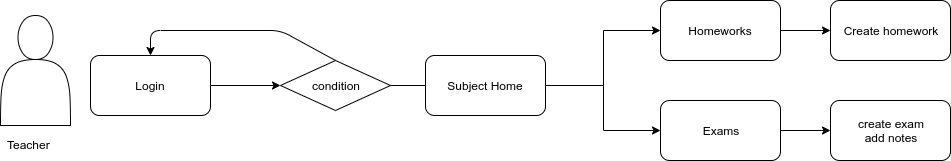

The diagram above was exported from draw.io. Its source (the exported page's mxGraphModel, read from the mxfile embedded in the PNG):
<mxGraphModel dx="1108" dy="445" grid="1" gridSize="10" guides="1" tooltips="1" connect="1" arrows="1" fold="1" page="1" pageScale="1" pageWidth="1100" pageHeight="850" background="#ffffff" math="0" shadow="0">
  <root>
    <mxCell id="0" />
    <mxCell id="1" parent="0" />
    <mxCell id="zVGrIe5InM8_1uNJVm_V-4" value="" style="shape=actor;whiteSpace=wrap;html=1;" vertex="1" parent="1">
      <mxGeometry x="420" y="130" width="70" height="110" as="geometry" />
    </mxCell>
    <mxCell id="zVGrIe5InM8_1uNJVm_V-5" value="Login&lt;br&gt;" style="rounded=1;whiteSpace=wrap;html=1;" vertex="1" parent="1">
      <mxGeometry x="510" y="170" width="120" height="60" as="geometry" />
    </mxCell>
    <mxCell id="zVGrIe5InM8_1uNJVm_V-6" value="condition" style="rhombus;whiteSpace=wrap;html=1;" vertex="1" parent="1">
      <mxGeometry x="700" y="175" width="110" height="50" as="geometry" />
    </mxCell>
    <mxCell id="zVGrIe5InM8_1uNJVm_V-7" value="" style="endArrow=classic;html=1;exitX=0.5;exitY=0;exitDx=0;exitDy=0;entryX=0.5;entryY=0;entryDx=0;entryDy=0;" edge="1" parent="1" source="zVGrIe5InM8_1uNJVm_V-6" target="zVGrIe5InM8_1uNJVm_V-5">
      <mxGeometry width="50" height="50" relative="1" as="geometry">
        <mxPoint x="745" y="165" as="sourcePoint" />
        <mxPoint x="545" y="145" as="targetPoint" />
        <Array as="points">
          <mxPoint x="700" y="145" />
          <mxPoint x="585" y="145" />
          <mxPoint x="665" y="145" />
          <mxPoint x="570" y="145" />
        </Array>
      </mxGeometry>
    </mxCell>
    <mxCell id="zVGrIe5InM8_1uNJVm_V-15" value="Subject Home" style="rounded=1;whiteSpace=wrap;html=1;" vertex="1" parent="1">
      <mxGeometry x="845" y="170" width="120" height="60" as="geometry" />
    </mxCell>
    <mxCell id="zVGrIe5InM8_1uNJVm_V-19" value="" style="edgeStyle=orthogonalEdgeStyle;rounded=0;orthogonalLoop=1;jettySize=auto;html=1;entryX=0;entryY=0.5;entryDx=0;entryDy=0;exitX=1;exitY=0.5;exitDx=0;exitDy=0;" edge="1" parent="1" source="zVGrIe5InM8_1uNJVm_V-15" target="zVGrIe5InM8_1uNJVm_V-16">
      <mxGeometry relative="1" as="geometry">
        <mxPoint x="970" y="200" as="sourcePoint" />
      </mxGeometry>
    </mxCell>
    <mxCell id="zVGrIe5InM8_1uNJVm_V-16" value="Homeworks" style="rounded=1;whiteSpace=wrap;html=1;" vertex="1" parent="1">
      <mxGeometry x="1080" y="115" width="120" height="60" as="geometry" />
    </mxCell>
    <mxCell id="zVGrIe5InM8_1uNJVm_V-22" value="" style="endArrow=none;html=1;entryX=0;entryY=0.5;entryDx=0;entryDy=0;exitX=1;exitY=0.5;exitDx=0;exitDy=0;" edge="1" parent="1" source="zVGrIe5InM8_1uNJVm_V-6" target="zVGrIe5InM8_1uNJVm_V-15">
      <mxGeometry width="50" height="50" relative="1" as="geometry">
        <mxPoint x="130" y="300" as="sourcePoint" />
        <mxPoint x="640" y="200" as="targetPoint" />
      </mxGeometry>
    </mxCell>
    <mxCell id="zVGrIe5InM8_1uNJVm_V-25" value="Teacher" style="text;html=1;resizable=0;points=[];autosize=1;align=left;verticalAlign=top;spacingTop=-4;" vertex="1" parent="1">
      <mxGeometry x="425" y="250" width="60" height="20" as="geometry" />
    </mxCell>
    <mxCell id="zVGrIe5InM8_1uNJVm_V-26" value="" style="endArrow=classic;html=1;entryX=0;entryY=0.5;entryDx=0;entryDy=0;exitX=1;exitY=0.5;exitDx=0;exitDy=0;" edge="1" parent="1" source="zVGrIe5InM8_1uNJVm_V-5" target="zVGrIe5InM8_1uNJVm_V-6">
      <mxGeometry width="50" height="50" relative="1" as="geometry">
        <mxPoint x="365" y="425" as="sourcePoint" />
        <mxPoint x="415" y="375" as="targetPoint" />
      </mxGeometry>
    </mxCell>
    <mxCell id="zVGrIe5InM8_1uNJVm_V-27" value="" style="edgeStyle=orthogonalEdgeStyle;rounded=0;orthogonalLoop=1;jettySize=auto;html=1;entryX=0;entryY=0.5;entryDx=0;entryDy=0;exitX=1;exitY=0.5;exitDx=0;exitDy=0;" edge="1" parent="1" target="zVGrIe5InM8_1uNJVm_V-28" source="zVGrIe5InM8_1uNJVm_V-15">
      <mxGeometry relative="1" as="geometry">
        <mxPoint x="1005" y="305" as="sourcePoint" />
      </mxGeometry>
    </mxCell>
    <mxCell id="zVGrIe5InM8_1uNJVm_V-28" value="Exams" style="rounded=1;whiteSpace=wrap;html=1;" vertex="1" parent="1">
      <mxGeometry x="1080" y="215" width="120" height="60" as="geometry" />
    </mxCell>
    <mxCell id="zVGrIe5InM8_1uNJVm_V-29" value="" style="edgeStyle=orthogonalEdgeStyle;rounded=0;orthogonalLoop=1;jettySize=auto;html=1;entryX=0;entryY=0.5;entryDx=0;entryDy=0;exitX=1;exitY=0.5;exitDx=0;exitDy=0;" edge="1" parent="1" target="zVGrIe5InM8_1uNJVm_V-30" source="zVGrIe5InM8_1uNJVm_V-16">
      <mxGeometry relative="1" as="geometry">
        <mxPoint x="1130" y="132.5" as="sourcePoint" />
      </mxGeometry>
    </mxCell>
    <mxCell id="zVGrIe5InM8_1uNJVm_V-30" value="Create homework" style="rounded=1;whiteSpace=wrap;html=1;" vertex="1" parent="1">
      <mxGeometry x="1250" y="115" width="120" height="60" as="geometry" />
    </mxCell>
    <mxCell id="zVGrIe5InM8_1uNJVm_V-31" value="" style="edgeStyle=orthogonalEdgeStyle;rounded=0;orthogonalLoop=1;jettySize=auto;html=1;entryX=0;entryY=0.5;entryDx=0;entryDy=0;exitX=1;exitY=0.5;exitDx=0;exitDy=0;" edge="1" parent="1" target="zVGrIe5InM8_1uNJVm_V-32" source="zVGrIe5InM8_1uNJVm_V-28">
      <mxGeometry relative="1" as="geometry">
        <mxPoint x="1235" y="245" as="sourcePoint" />
      </mxGeometry>
    </mxCell>
    <mxCell id="zVGrIe5InM8_1uNJVm_V-32" value="create exam&lt;br&gt;add notes" style="rounded=1;whiteSpace=wrap;html=1;" vertex="1" parent="1">
      <mxGeometry x="1250" y="215" width="120" height="60" as="geometry" />
    </mxCell>
  </root>
</mxGraphModel>